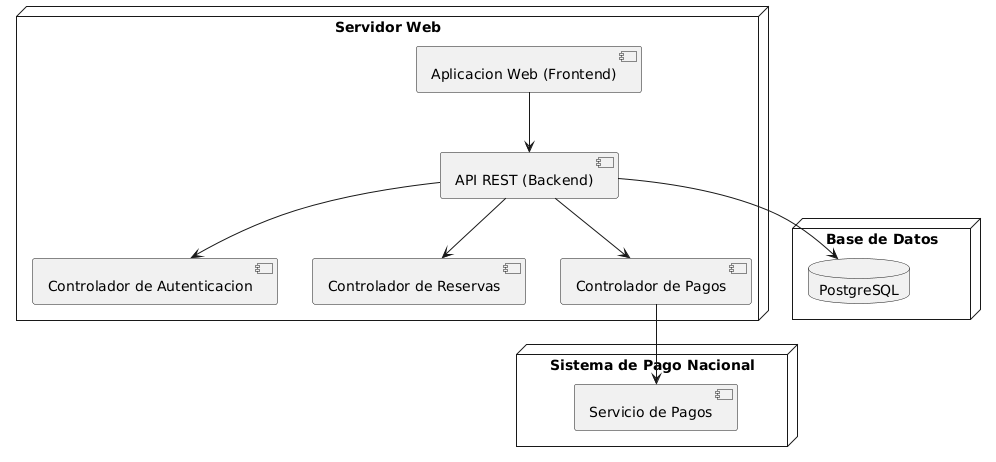

The diagram above was rendered by PlantUML. Its source (embedded in the PNG):
@startuml
node "Servidor Web" {
  component "Aplicacion Web (Frontend)"
  component "API REST (Backend)"
  component "Controlador de Autenticacion"
  component "Controlador de Reservas"
  component "Controlador de Pagos"
}

node "Base de Datos" {
  database "PostgreSQL"
}

node "Sistema de Pago Nacional" {
  component "Servicio de Pagos"
}

"Aplicacion Web (Frontend)" --> "API REST (Backend)"
"API REST (Backend)" --> "Controlador de Autenticacion"
"API REST (Backend)" --> "Controlador de Reservas"
"API REST (Backend)" --> "Controlador de Pagos"
"API REST (Backend)" --> "PostgreSQL"
"Controlador de Pagos" --> "Servicio de Pagos"
@enduml